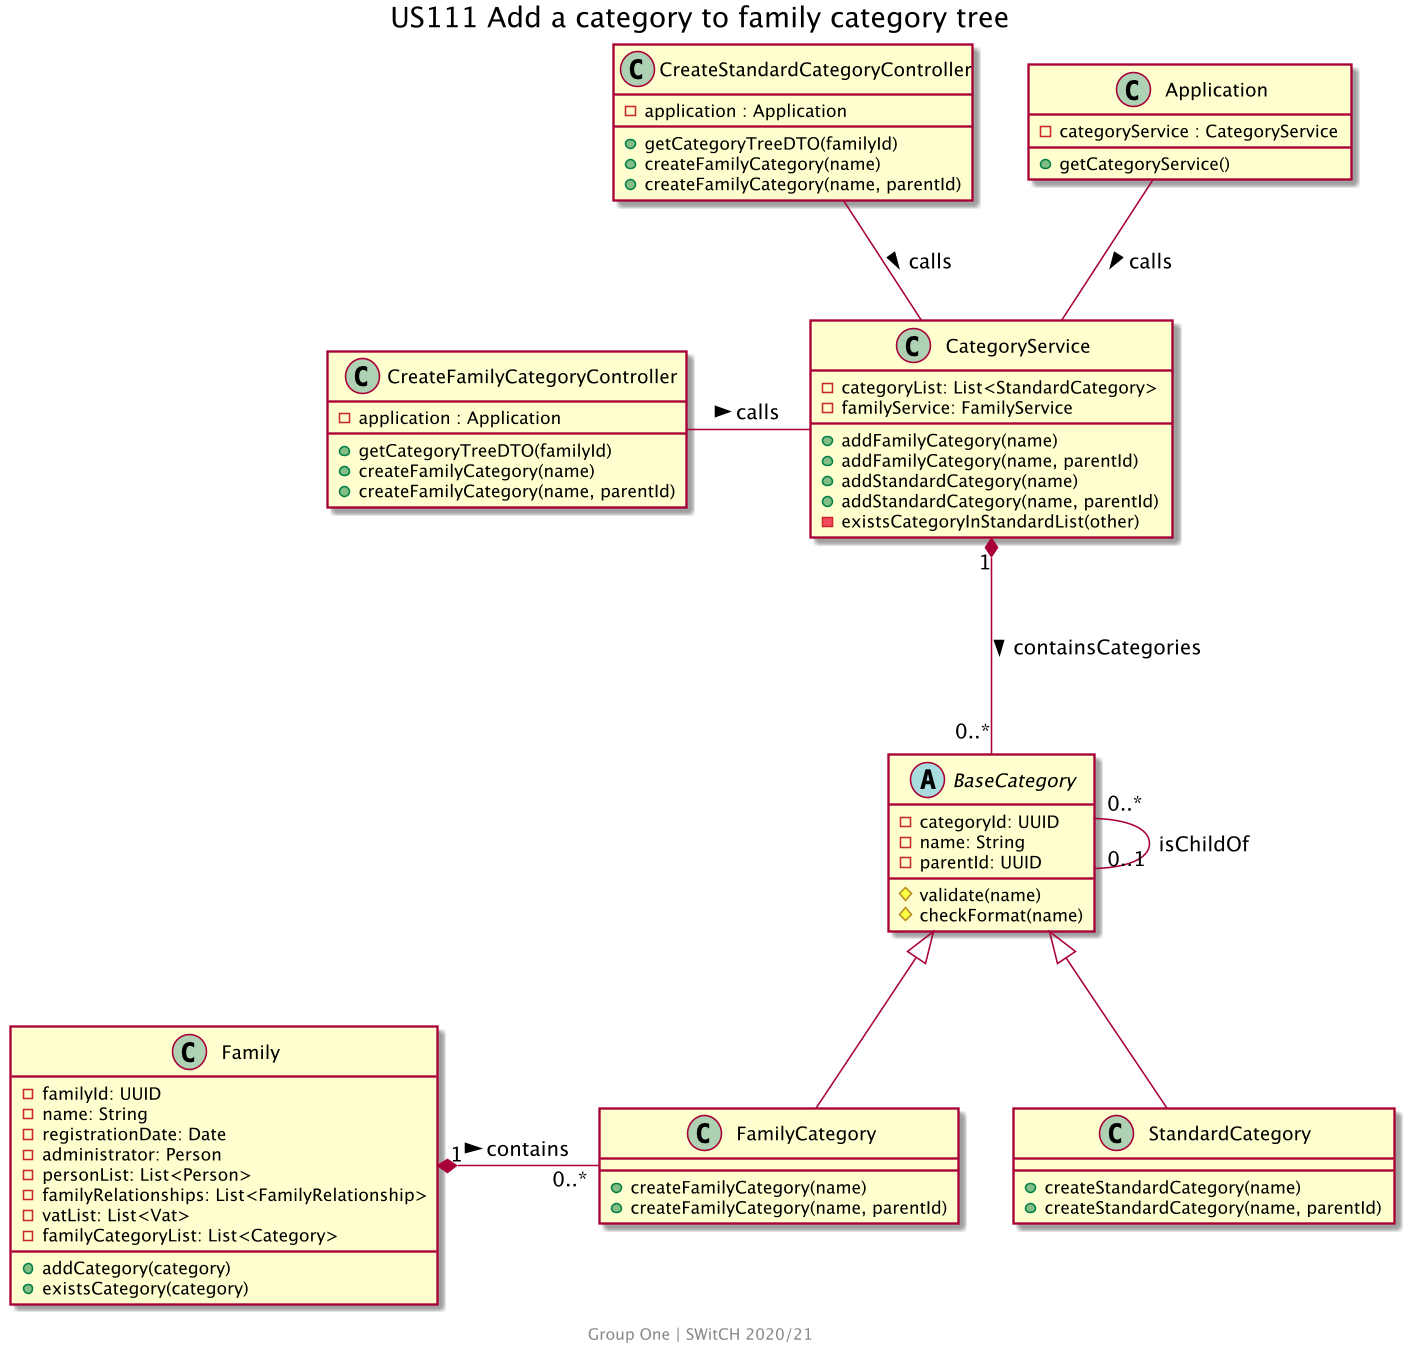

The diagram above was rendered by PlantUML. Its source (embedded in the PNG):
@startuml
skinparam backgroundColor transparent
skinparam Dpi 150
center footer
    Group One | SWitCH 2020/21
end footer
title US111 Add a category to family category tree

class CreateStandardCategoryController{
- application : Application
+ getCategoryTreeDTO(familyId)
+ createFamilyCategory(name)
+ createFamilyCategory(name, parentId)
  } 

CreateStandardCategoryController -- CategoryService : > calls
  
class CreateFamilyCategoryController{
- application : Application
+ getCategoryTreeDTO(familyId)
+ createFamilyCategory(name)
+ createFamilyCategory(name, parentId)
  }
  
class Application{ 
  - categoryService : CategoryService
  + getCategoryService() 
}

Application -- CategoryService : > calls

CreateFamilyCategoryController - CategoryService : > calls

class CategoryService{
- categoryList: List<StandardCategory>
- familyService: FamilyService
+ addFamilyCategory(name)
+ addFamilyCategory(name, parentId)
+ addStandardCategory(name)
+ addStandardCategory(name, parentId)
- existsCategoryInStandardList(other)
  }

CategoryService "1" *--- "0..*" BaseCategory : > containsCategories

Abstract BaseCategory{
- categoryId: UUID
- name: String
- parentId: UUID
# validate(name)
# checkFormat(name)
}

BaseCategory "0..*" --- "0..1" BaseCategory : isChildOf

Class StandardCategory extends BaseCategory
Class FamilyCategory extends BaseCategory

Family "1" *- "0..*" FamilyCategory : > contains

class Family{
- familyId: UUID
- name: String
- registrationDate: Date
- administrator: Person
- personList: List<Person>
- familyRelationships: List<FamilyRelationship>
- vatList: List<Vat>
- familyCategoryList: List<Category>
+ addCategory(category)
+ existsCategory(category)
  }
  
  class StandardCategory {
  + createStandardCategory(name)
  + createStandardCategory(name, parentId)
  }
  
class FamilyCategory{
+ createFamilyCategory(name)
+ createFamilyCategory(name, parentId)
}
  @enduml